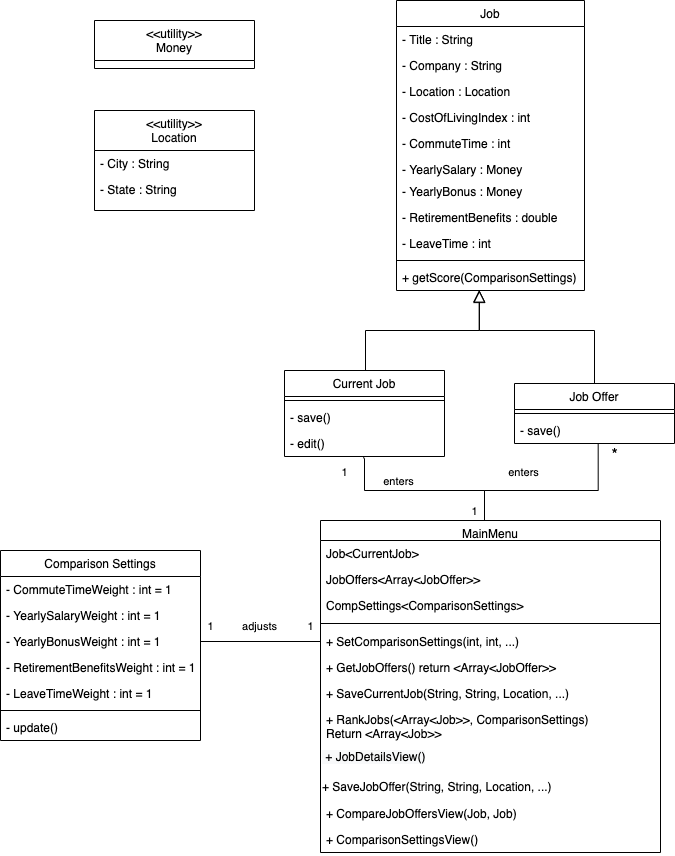

The diagram above was exported from draw.io. Its source (the exported page's mxGraphModel, read from the mxfile embedded in the PNG):
<mxGraphModel dx="946" dy="542" grid="1" gridSize="10" guides="1" tooltips="1" connect="1" arrows="1" fold="1" page="1" pageScale="1" pageWidth="827" pageHeight="1169" math="0" shadow="0">
  <root>
    <mxCell id="WIyWlLk6GJQsqaUBKTNV-0" />
    <mxCell id="WIyWlLk6GJQsqaUBKTNV-1" parent="WIyWlLk6GJQsqaUBKTNV-0" />
    <mxCell id="6up2K7sMMD0OTqcilgGG-11" value="" style="endArrow=block;endSize=10;endFill=0;shadow=0;strokeWidth=1;rounded=0;edgeStyle=elbowEdgeStyle;elbow=vertical;exitX=0.5;exitY=0;exitDx=0;exitDy=0;entryX=0.44;entryY=0.979;entryDx=0;entryDy=0;entryPerimeter=0;" parent="WIyWlLk6GJQsqaUBKTNV-1" target="zkfFHV4jXpPFQw0GAbJ--25" edge="1">
      <mxGeometry width="160" relative="1" as="geometry">
        <mxPoint x="401" y="565" as="sourcePoint" />
        <mxPoint x="550" y="460" as="targetPoint" />
        <Array as="points">
          <mxPoint x="460" y="500" />
        </Array>
      </mxGeometry>
    </mxCell>
    <mxCell id="6up2K7sMMD0OTqcilgGG-15" value="" style="endArrow=block;endSize=10;endFill=0;shadow=0;strokeWidth=1;rounded=0;edgeStyle=elbowEdgeStyle;elbow=vertical;entryX=0.441;entryY=1;entryDx=0;entryDy=0;entryPerimeter=0;" parent="WIyWlLk6GJQsqaUBKTNV-1" target="zkfFHV4jXpPFQw0GAbJ--25" edge="1">
      <mxGeometry width="160" relative="1" as="geometry">
        <mxPoint x="630" y="570" as="sourcePoint" />
        <mxPoint x="515" y="460" as="targetPoint" />
        <Array as="points">
          <mxPoint x="570" y="500" />
        </Array>
      </mxGeometry>
    </mxCell>
    <mxCell id="6up2K7sMMD0OTqcilgGG-86" style="edgeStyle=orthogonalEdgeStyle;rounded=0;orthogonalLoop=1;jettySize=auto;html=1;entryX=0.492;entryY=1.038;entryDx=0;entryDy=0;entryPerimeter=0;endArrow=none;endFill=0;fontSize=16;" parent="WIyWlLk6GJQsqaUBKTNV-1" target="6up2K7sMMD0OTqcilgGG-60" edge="1">
      <mxGeometry relative="1" as="geometry">
        <mxPoint x="499.0000000000002" y="692" as="sourcePoint" />
        <mxPoint x="376" y="628.338" as="targetPoint" />
        <Array as="points">
          <mxPoint x="520" y="692" />
          <mxPoint x="520" y="660" />
          <mxPoint x="400" y="660" />
          <mxPoint x="400" y="628" />
          <mxPoint x="399" y="628" />
        </Array>
      </mxGeometry>
    </mxCell>
    <mxCell id="6up2K7sMMD0OTqcilgGG-91" style="edgeStyle=orthogonalEdgeStyle;rounded=0;orthogonalLoop=1;jettySize=auto;html=1;exitX=0.5;exitY=0;exitDx=0;exitDy=0;entryX=0.523;entryY=1.019;entryDx=0;entryDy=0;entryPerimeter=0;endArrow=none;endFill=0;fontSize=16;" parent="WIyWlLk6GJQsqaUBKTNV-1" target="6up2K7sMMD0OTqcilgGG-62" edge="1">
      <mxGeometry relative="1" as="geometry">
        <mxPoint x="499" y="690" as="sourcePoint" />
        <Array as="points">
          <mxPoint x="520" y="690" />
          <mxPoint x="520" y="660" />
          <mxPoint x="634" y="660" />
        </Array>
      </mxGeometry>
    </mxCell>
    <mxCell id="zkfFHV4jXpPFQw0GAbJ--17" value="Job" style="swimlane;fontStyle=0;align=center;verticalAlign=top;childLayout=stackLayout;horizontal=1;startSize=26;horizontalStack=0;resizeParent=1;resizeLast=0;collapsible=1;marginBottom=0;rounded=0;shadow=0;strokeWidth=1;" parent="WIyWlLk6GJQsqaUBKTNV-1" vertex="1">
      <mxGeometry x="432" y="170" width="188" height="290" as="geometry">
        <mxRectangle x="550" y="140" width="160" height="26" as="alternateBounds" />
      </mxGeometry>
    </mxCell>
    <mxCell id="zkfFHV4jXpPFQw0GAbJ--18" value="- Title : String" style="text;align=left;verticalAlign=top;spacingLeft=4;spacingRight=4;overflow=hidden;rotatable=0;points=[[0,0.5],[1,0.5]];portConstraint=eastwest;" parent="zkfFHV4jXpPFQw0GAbJ--17" vertex="1">
      <mxGeometry y="26" width="188" height="26" as="geometry" />
    </mxCell>
    <mxCell id="zkfFHV4jXpPFQw0GAbJ--19" value="- Company : String" style="text;align=left;verticalAlign=top;spacingLeft=4;spacingRight=4;overflow=hidden;rotatable=0;points=[[0,0.5],[1,0.5]];portConstraint=eastwest;rounded=0;shadow=0;html=0;" parent="zkfFHV4jXpPFQw0GAbJ--17" vertex="1">
      <mxGeometry y="52" width="188" height="26" as="geometry" />
    </mxCell>
    <mxCell id="zkfFHV4jXpPFQw0GAbJ--20" value="- Location : Location" style="text;align=left;verticalAlign=top;spacingLeft=4;spacingRight=4;overflow=hidden;rotatable=0;points=[[0,0.5],[1,0.5]];portConstraint=eastwest;rounded=0;shadow=0;html=0;" parent="zkfFHV4jXpPFQw0GAbJ--17" vertex="1">
      <mxGeometry y="78" width="188" height="26" as="geometry" />
    </mxCell>
    <mxCell id="zkfFHV4jXpPFQw0GAbJ--21" value="- CostOfLivingIndex : int" style="text;align=left;verticalAlign=top;spacingLeft=4;spacingRight=4;overflow=hidden;rotatable=0;points=[[0,0.5],[1,0.5]];portConstraint=eastwest;rounded=0;shadow=0;html=0;" parent="zkfFHV4jXpPFQw0GAbJ--17" vertex="1">
      <mxGeometry y="104" width="188" height="26" as="geometry" />
    </mxCell>
    <mxCell id="zkfFHV4jXpPFQw0GAbJ--22" value="- CommuteTime : int&#10;" style="text;align=left;verticalAlign=top;spacingLeft=4;spacingRight=4;overflow=hidden;rotatable=0;points=[[0,0.5],[1,0.5]];portConstraint=eastwest;rounded=0;shadow=0;html=0;" parent="zkfFHV4jXpPFQw0GAbJ--17" vertex="1">
      <mxGeometry y="130" width="188" height="26" as="geometry" />
    </mxCell>
    <mxCell id="6up2K7sMMD0OTqcilgGG-1" value="- YearlySalary : Money" style="text;align=left;verticalAlign=top;spacingLeft=4;spacingRight=4;overflow=hidden;rotatable=0;points=[[0,0.5],[1,0.5]];portConstraint=eastwest;rounded=0;shadow=0;html=0;" parent="zkfFHV4jXpPFQw0GAbJ--17" vertex="1">
      <mxGeometry y="156" width="188" height="22" as="geometry" />
    </mxCell>
    <mxCell id="6up2K7sMMD0OTqcilgGG-2" value="- YearlyBonus : Money" style="text;align=left;verticalAlign=top;spacingLeft=4;spacingRight=4;overflow=hidden;rotatable=0;points=[[0,0.5],[1,0.5]];portConstraint=eastwest;rounded=0;shadow=0;html=0;" parent="zkfFHV4jXpPFQw0GAbJ--17" vertex="1">
      <mxGeometry y="178" width="188" height="26" as="geometry" />
    </mxCell>
    <mxCell id="6up2K7sMMD0OTqcilgGG-3" value="- RetirementBenefits : double" style="text;align=left;verticalAlign=top;spacingLeft=4;spacingRight=4;overflow=hidden;rotatable=0;points=[[0,0.5],[1,0.5]];portConstraint=eastwest;rounded=0;shadow=0;html=0;" parent="zkfFHV4jXpPFQw0GAbJ--17" vertex="1">
      <mxGeometry y="204" width="188" height="26" as="geometry" />
    </mxCell>
    <mxCell id="6up2K7sMMD0OTqcilgGG-6" value="- LeaveTime : int" style="text;align=left;verticalAlign=top;spacingLeft=4;spacingRight=4;overflow=hidden;rotatable=0;points=[[0,0.5],[1,0.5]];portConstraint=eastwest;rounded=0;shadow=0;html=0;" parent="zkfFHV4jXpPFQw0GAbJ--17" vertex="1">
      <mxGeometry y="230" width="188" height="26" as="geometry" />
    </mxCell>
    <mxCell id="zkfFHV4jXpPFQw0GAbJ--23" value="" style="line;html=1;strokeWidth=1;align=left;verticalAlign=middle;spacingTop=-1;spacingLeft=3;spacingRight=3;rotatable=0;labelPosition=right;points=[];portConstraint=eastwest;" parent="zkfFHV4jXpPFQw0GAbJ--17" vertex="1">
      <mxGeometry y="256" width="188" height="8" as="geometry" />
    </mxCell>
    <mxCell id="zkfFHV4jXpPFQw0GAbJ--25" value="+ getScore(ComparisonSettings)" style="text;align=left;verticalAlign=top;spacingLeft=4;spacingRight=4;overflow=hidden;rotatable=0;points=[[0,0.5],[1,0.5]];portConstraint=eastwest;" parent="zkfFHV4jXpPFQw0GAbJ--17" vertex="1">
      <mxGeometry y="264" width="188" height="26" as="geometry" />
    </mxCell>
    <mxCell id="6up2K7sMMD0OTqcilgGG-83" value="&lt;font style=&quot;font-size: 11px&quot;&gt;adjusts&lt;/font&gt;" style="text;html=1;align=center;verticalAlign=middle;resizable=0;points=[];autosize=1;fontSize=16;" parent="WIyWlLk6GJQsqaUBKTNV-1" vertex="1">
      <mxGeometry x="270" y="780" width="50" height="30" as="geometry" />
    </mxCell>
    <mxCell id="6up2K7sMMD0OTqcilgGG-84" value="&lt;font style=&quot;font-size: 11px&quot;&gt;1&lt;/font&gt;" style="text;html=1;align=center;verticalAlign=middle;resizable=0;points=[];autosize=1;fontSize=16;" parent="WIyWlLk6GJQsqaUBKTNV-1" vertex="1">
      <mxGeometry x="336" y="780" width="20" height="30" as="geometry" />
    </mxCell>
    <mxCell id="6up2K7sMMD0OTqcilgGG-85" value="&lt;font style=&quot;font-size: 11px&quot;&gt;1&lt;/font&gt;" style="text;html=1;align=center;verticalAlign=middle;resizable=0;points=[];autosize=1;fontSize=16;" parent="WIyWlLk6GJQsqaUBKTNV-1" vertex="1">
      <mxGeometry x="236" y="780" width="20" height="30" as="geometry" />
    </mxCell>
    <mxCell id="6up2K7sMMD0OTqcilgGG-87" value="&lt;font style=&quot;font-size: 11px&quot;&gt;enters&lt;/font&gt;" style="text;html=1;align=center;verticalAlign=middle;resizable=0;points=[];autosize=1;fontSize=16;" parent="WIyWlLk6GJQsqaUBKTNV-1" vertex="1">
      <mxGeometry x="409" y="635" width="50" height="30" as="geometry" />
    </mxCell>
    <mxCell id="6up2K7sMMD0OTqcilgGG-88" value="&lt;font style=&quot;font-size: 11px&quot;&gt;1&lt;/font&gt;" style="text;html=1;align=center;verticalAlign=middle;resizable=0;points=[];autosize=1;fontSize=16;" parent="WIyWlLk6GJQsqaUBKTNV-1" vertex="1">
      <mxGeometry x="370" y="626" width="20" height="30" as="geometry" />
    </mxCell>
    <mxCell id="6up2K7sMMD0OTqcilgGG-89" value="&lt;font style=&quot;font-size: 11px&quot;&gt;1&lt;/font&gt;" style="text;html=1;align=center;verticalAlign=middle;resizable=0;points=[];autosize=1;fontSize=16;" parent="WIyWlLk6GJQsqaUBKTNV-1" vertex="1">
      <mxGeometry x="500" y="665" width="20" height="30" as="geometry" />
    </mxCell>
    <mxCell id="6up2K7sMMD0OTqcilgGG-92" value="&lt;font style=&quot;font-size: 11px&quot;&gt;enters&lt;/font&gt;" style="text;html=1;align=center;verticalAlign=middle;resizable=0;points=[];autosize=1;fontSize=16;" parent="WIyWlLk6GJQsqaUBKTNV-1" vertex="1">
      <mxGeometry x="534" y="626" width="50" height="30" as="geometry" />
    </mxCell>
    <mxCell id="6up2K7sMMD0OTqcilgGG-93" value="*" style="text;html=1;align=center;verticalAlign=middle;resizable=0;points=[];autosize=1;fontSize=16;" parent="WIyWlLk6GJQsqaUBKTNV-1" vertex="1">
      <mxGeometry x="640" y="615" width="20" height="20" as="geometry" />
    </mxCell>
    <mxCell id="6up2K7sMMD0OTqcilgGG-101" value="MainMenu" style="swimlane;fontStyle=0;align=center;verticalAlign=top;childLayout=stackLayout;horizontal=1;startSize=20;horizontalStack=0;resizeParent=1;resizeLast=0;collapsible=1;marginBottom=0;rounded=0;shadow=0;strokeWidth=1;" parent="WIyWlLk6GJQsqaUBKTNV-1" vertex="1">
      <mxGeometry x="356" y="690" width="340" height="332" as="geometry">
        <mxRectangle x="340" y="380" width="170" height="26" as="alternateBounds" />
      </mxGeometry>
    </mxCell>
    <mxCell id="6up2K7sMMD0OTqcilgGG-103" value="Job&lt;CurrentJob&gt;" style="text;align=left;verticalAlign=top;spacingLeft=4;spacingRight=4;overflow=hidden;rotatable=0;points=[[0,0.5],[1,0.5]];portConstraint=eastwest;" parent="6up2K7sMMD0OTqcilgGG-101" vertex="1">
      <mxGeometry y="20" width="340" height="26" as="geometry" />
    </mxCell>
    <mxCell id="6up2K7sMMD0OTqcilgGG-104" value="JobOffers&lt;Array&lt;JobOffer&gt;&gt;" style="text;align=left;verticalAlign=top;spacingLeft=4;spacingRight=4;overflow=hidden;rotatable=0;points=[[0,0.5],[1,0.5]];portConstraint=eastwest;" parent="6up2K7sMMD0OTqcilgGG-101" vertex="1">
      <mxGeometry y="46" width="340" height="26" as="geometry" />
    </mxCell>
    <mxCell id="6up2K7sMMD0OTqcilgGG-108" value="CompSettings&lt;ComparisonSettings&gt;" style="text;align=left;verticalAlign=top;spacingLeft=4;spacingRight=4;overflow=hidden;rotatable=0;points=[[0,0.5],[1,0.5]];portConstraint=eastwest;" parent="6up2K7sMMD0OTqcilgGG-101" vertex="1">
      <mxGeometry y="72" width="340" height="26" as="geometry" />
    </mxCell>
    <mxCell id="6up2K7sMMD0OTqcilgGG-102" value="" style="line;html=1;strokeWidth=1;align=left;verticalAlign=middle;spacingTop=-1;spacingLeft=3;spacingRight=3;rotatable=0;labelPosition=right;points=[];portConstraint=eastwest;" parent="6up2K7sMMD0OTqcilgGG-101" vertex="1">
      <mxGeometry y="98" width="340" height="10" as="geometry" />
    </mxCell>
    <mxCell id="6up2K7sMMD0OTqcilgGG-107" value="+ SetComparisonSettings(int, int, ...)" style="text;align=left;verticalAlign=top;spacingLeft=4;spacingRight=4;overflow=hidden;rotatable=0;points=[[0,0.5],[1,0.5]];portConstraint=eastwest;" parent="6up2K7sMMD0OTqcilgGG-101" vertex="1">
      <mxGeometry y="108" width="340" height="26" as="geometry" />
    </mxCell>
    <mxCell id="6up2K7sMMD0OTqcilgGG-110" value="+ GetJobOffers() return &lt;Array&lt;JobOffer&gt;&gt;" style="text;align=left;verticalAlign=top;spacingLeft=4;spacingRight=4;overflow=hidden;rotatable=0;points=[[0,0.5],[1,0.5]];portConstraint=eastwest;" parent="6up2K7sMMD0OTqcilgGG-101" vertex="1">
      <mxGeometry y="134" width="340" height="26" as="geometry" />
    </mxCell>
    <mxCell id="6up2K7sMMD0OTqcilgGG-111" value="+ SaveCurrentJob(String, String, Location, ...) " style="text;align=left;verticalAlign=top;spacingLeft=4;spacingRight=4;overflow=hidden;rotatable=0;points=[[0,0.5],[1,0.5]];portConstraint=eastwest;" parent="6up2K7sMMD0OTqcilgGG-101" vertex="1">
      <mxGeometry y="160" width="340" height="26" as="geometry" />
    </mxCell>
    <mxCell id="6up2K7sMMD0OTqcilgGG-112" value="+ RankJobs(&lt;Array&lt;Job&gt;&gt;, ComparisonSettings)  &#10;Return &lt;Array&lt;Job&gt;&gt;" style="text;align=left;verticalAlign=top;spacingLeft=4;spacingRight=4;overflow=hidden;rotatable=0;points=[[0,0.5],[1,0.5]];portConstraint=eastwest;" parent="6up2K7sMMD0OTqcilgGG-101" vertex="1">
      <mxGeometry y="186" width="340" height="34" as="geometry" />
    </mxCell>
    <mxCell id="6up2K7sMMD0OTqcilgGG-113" value="&lt;span style=&quot;color: rgb(0 , 0 , 0) ; font-family: &amp;#34;helvetica&amp;#34; ; font-size: 12px ; font-style: normal ; font-weight: 400 ; letter-spacing: normal ; text-align: left ; text-indent: 0px ; text-transform: none ; word-spacing: 0px ; background-color: rgb(248 , 249 , 250) ; display: inline ; float: none&quot;&gt;&amp;nbsp;+ JobDetailsView()&lt;/span&gt;" style="text;whiteSpace=wrap;html=1;fontSize=16;" parent="6up2K7sMMD0OTqcilgGG-101" vertex="1">
      <mxGeometry y="220" width="340" height="30" as="geometry" />
    </mxCell>
    <mxCell id="OJv_VnHHyKN30fPK_wOO-0" value="&lt;span style=&quot;font-size: 12px&quot;&gt;+ SaveJobOffer(String, String, Location, ...)&amp;nbsp;&lt;/span&gt;" style="text;whiteSpace=wrap;html=1;fontSize=16;" vertex="1" parent="6up2K7sMMD0OTqcilgGG-101">
      <mxGeometry y="250" width="340" height="30" as="geometry" />
    </mxCell>
    <mxCell id="6up2K7sMMD0OTqcilgGG-114" value="+ CompareJobOffersView(Job, Job)" style="text;align=left;verticalAlign=top;spacingLeft=4;spacingRight=4;overflow=hidden;rotatable=0;points=[[0,0.5],[1,0.5]];portConstraint=eastwest;" parent="6up2K7sMMD0OTqcilgGG-101" vertex="1">
      <mxGeometry y="280" width="340" height="26" as="geometry" />
    </mxCell>
    <mxCell id="6up2K7sMMD0OTqcilgGG-115" value="+ ComparisonSettingsView()" style="text;align=left;verticalAlign=top;spacingLeft=4;spacingRight=4;overflow=hidden;rotatable=0;points=[[0,0.5],[1,0.5]];portConstraint=eastwest;" parent="6up2K7sMMD0OTqcilgGG-101" vertex="1">
      <mxGeometry y="306" width="340" height="26" as="geometry" />
    </mxCell>
    <mxCell id="6up2K7sMMD0OTqcilgGG-7" value="Current Job" style="swimlane;fontStyle=0;align=center;verticalAlign=top;childLayout=stackLayout;horizontal=1;startSize=26;horizontalStack=0;resizeParent=1;resizeLast=0;collapsible=1;marginBottom=0;rounded=0;shadow=0;strokeWidth=1;" parent="WIyWlLk6GJQsqaUBKTNV-1" vertex="1">
      <mxGeometry x="320" y="540" width="160" height="86" as="geometry">
        <mxRectangle x="340" y="380" width="170" height="26" as="alternateBounds" />
      </mxGeometry>
    </mxCell>
    <mxCell id="6up2K7sMMD0OTqcilgGG-9" value="" style="line;html=1;strokeWidth=1;align=left;verticalAlign=middle;spacingTop=-1;spacingLeft=3;spacingRight=3;rotatable=0;labelPosition=right;points=[];portConstraint=eastwest;" parent="6up2K7sMMD0OTqcilgGG-7" vertex="1">
      <mxGeometry y="26" width="160" height="8" as="geometry" />
    </mxCell>
    <mxCell id="6up2K7sMMD0OTqcilgGG-61" value="- save() " style="text;align=left;verticalAlign=top;spacingLeft=4;spacingRight=4;overflow=hidden;rotatable=0;points=[[0,0.5],[1,0.5]];portConstraint=eastwest;" parent="6up2K7sMMD0OTqcilgGG-7" vertex="1">
      <mxGeometry y="34" width="160" height="26" as="geometry" />
    </mxCell>
    <mxCell id="6up2K7sMMD0OTqcilgGG-60" value="- edit()" style="text;align=left;verticalAlign=top;spacingLeft=4;spacingRight=4;overflow=hidden;rotatable=0;points=[[0,0.5],[1,0.5]];portConstraint=eastwest;" parent="6up2K7sMMD0OTqcilgGG-7" vertex="1">
      <mxGeometry y="60" width="160" height="26" as="geometry" />
    </mxCell>
    <mxCell id="6up2K7sMMD0OTqcilgGG-119" style="edgeStyle=orthogonalEdgeStyle;rounded=0;orthogonalLoop=1;jettySize=auto;html=1;exitX=1;exitY=0.5;exitDx=0;exitDy=0;entryX=0;entryY=0.5;entryDx=0;entryDy=0;endArrow=none;endFill=0;fontSize=16;" parent="WIyWlLk6GJQsqaUBKTNV-1" source="6up2K7sMMD0OTqcilgGG-17" target="6up2K7sMMD0OTqcilgGG-107" edge="1">
      <mxGeometry relative="1" as="geometry" />
    </mxCell>
    <mxCell id="zkfFHV4jXpPFQw0GAbJ--6" value="Comparison Settings" style="swimlane;fontStyle=0;align=center;verticalAlign=top;childLayout=stackLayout;horizontal=1;startSize=26;horizontalStack=0;resizeParent=1;resizeLast=0;collapsible=1;marginBottom=0;rounded=0;shadow=0;strokeWidth=1;" parent="WIyWlLk6GJQsqaUBKTNV-1" vertex="1">
      <mxGeometry x="36" y="720" width="200" height="190" as="geometry">
        <mxRectangle x="130" y="380" width="160" height="26" as="alternateBounds" />
      </mxGeometry>
    </mxCell>
    <mxCell id="zkfFHV4jXpPFQw0GAbJ--7" value="- CommuteTimeWeight : int = 1" style="text;align=left;verticalAlign=top;spacingLeft=4;spacingRight=4;overflow=hidden;rotatable=0;points=[[0,0.5],[1,0.5]];portConstraint=eastwest;" parent="zkfFHV4jXpPFQw0GAbJ--6" vertex="1">
      <mxGeometry y="26" width="200" height="26" as="geometry" />
    </mxCell>
    <mxCell id="zkfFHV4jXpPFQw0GAbJ--8" value="- YearlySalaryWeight : int = 1" style="text;align=left;verticalAlign=top;spacingLeft=4;spacingRight=4;overflow=hidden;rotatable=0;points=[[0,0.5],[1,0.5]];portConstraint=eastwest;rounded=0;shadow=0;html=0;" parent="zkfFHV4jXpPFQw0GAbJ--6" vertex="1">
      <mxGeometry y="52" width="200" height="26" as="geometry" />
    </mxCell>
    <mxCell id="6up2K7sMMD0OTqcilgGG-17" value="- YearlyBonusWeight : int = 1" style="text;align=left;verticalAlign=top;spacingLeft=4;spacingRight=4;overflow=hidden;rotatable=0;points=[[0,0.5],[1,0.5]];portConstraint=eastwest;rounded=0;shadow=0;html=0;" parent="zkfFHV4jXpPFQw0GAbJ--6" vertex="1">
      <mxGeometry y="78" width="200" height="26" as="geometry" />
    </mxCell>
    <mxCell id="6up2K7sMMD0OTqcilgGG-18" value="- RetirementBenefitsWeight : int = 1" style="text;align=left;verticalAlign=top;spacingLeft=4;spacingRight=4;overflow=hidden;rotatable=0;points=[[0,0.5],[1,0.5]];portConstraint=eastwest;rounded=0;shadow=0;html=0;" parent="zkfFHV4jXpPFQw0GAbJ--6" vertex="1">
      <mxGeometry y="104" width="200" height="26" as="geometry" />
    </mxCell>
    <mxCell id="6up2K7sMMD0OTqcilgGG-19" value="- LeaveTimeWeight : int = 1&#10;" style="text;align=left;verticalAlign=top;spacingLeft=4;spacingRight=4;overflow=hidden;rotatable=0;points=[[0,0.5],[1,0.5]];portConstraint=eastwest;rounded=0;shadow=0;html=0;" parent="zkfFHV4jXpPFQw0GAbJ--6" vertex="1">
      <mxGeometry y="130" width="200" height="26" as="geometry" />
    </mxCell>
    <mxCell id="zkfFHV4jXpPFQw0GAbJ--9" value="" style="line;html=1;strokeWidth=1;align=left;verticalAlign=middle;spacingTop=-1;spacingLeft=3;spacingRight=3;rotatable=0;labelPosition=right;points=[];portConstraint=eastwest;" parent="zkfFHV4jXpPFQw0GAbJ--6" vertex="1">
      <mxGeometry y="156" width="200" height="8" as="geometry" />
    </mxCell>
    <mxCell id="6up2K7sMMD0OTqcilgGG-70" value="- update()" style="text;align=left;verticalAlign=top;spacingLeft=4;spacingRight=4;overflow=hidden;rotatable=0;points=[[0,0.5],[1,0.5]];portConstraint=eastwest;" parent="zkfFHV4jXpPFQw0GAbJ--6" vertex="1">
      <mxGeometry y="164" width="200" height="26" as="geometry" />
    </mxCell>
    <mxCell id="6up2K7sMMD0OTqcilgGG-12" value="Job Offer" style="swimlane;fontStyle=0;align=center;verticalAlign=top;childLayout=stackLayout;horizontal=1;startSize=26;horizontalStack=0;resizeParent=1;resizeLast=0;collapsible=1;marginBottom=0;rounded=0;shadow=0;strokeWidth=1;" parent="WIyWlLk6GJQsqaUBKTNV-1" vertex="1">
      <mxGeometry x="550" y="553" width="160" height="60" as="geometry">
        <mxRectangle x="340" y="380" width="170" height="26" as="alternateBounds" />
      </mxGeometry>
    </mxCell>
    <mxCell id="6up2K7sMMD0OTqcilgGG-13" value="" style="line;html=1;strokeWidth=1;align=left;verticalAlign=middle;spacingTop=-1;spacingLeft=3;spacingRight=3;rotatable=0;labelPosition=right;points=[];portConstraint=eastwest;" parent="6up2K7sMMD0OTqcilgGG-12" vertex="1">
      <mxGeometry y="26" width="160" height="8" as="geometry" />
    </mxCell>
    <mxCell id="6up2K7sMMD0OTqcilgGG-62" value="- save()" style="text;align=left;verticalAlign=top;spacingLeft=4;spacingRight=4;overflow=hidden;rotatable=0;points=[[0,0.5],[1,0.5]];portConstraint=eastwest;" parent="6up2K7sMMD0OTqcilgGG-12" vertex="1">
      <mxGeometry y="34" width="160" height="26" as="geometry" />
    </mxCell>
    <mxCell id="6up2K7sMMD0OTqcilgGG-66" value="&lt;&lt;utility&gt;&gt;&#10;Location" style="swimlane;fontStyle=0;align=center;verticalAlign=top;childLayout=stackLayout;horizontal=1;startSize=40;horizontalStack=0;resizeParent=1;resizeLast=0;collapsible=1;marginBottom=0;rounded=0;shadow=0;strokeWidth=1;" parent="WIyWlLk6GJQsqaUBKTNV-1" vertex="1">
      <mxGeometry x="130" y="280" width="160" height="100" as="geometry">
        <mxRectangle x="190" y="850" width="170" height="26" as="alternateBounds" />
      </mxGeometry>
    </mxCell>
    <mxCell id="6up2K7sMMD0OTqcilgGG-69" value="- City : String" style="text;align=left;verticalAlign=top;spacingLeft=4;spacingRight=4;overflow=hidden;rotatable=0;points=[[0,0.5],[1,0.5]];portConstraint=eastwest;rounded=0;shadow=0;html=0;" parent="6up2K7sMMD0OTqcilgGG-66" vertex="1">
      <mxGeometry y="40" width="160" height="26" as="geometry" />
    </mxCell>
    <mxCell id="6up2K7sMMD0OTqcilgGG-68" value="- State : String" style="text;align=left;verticalAlign=top;spacingLeft=4;spacingRight=4;overflow=hidden;rotatable=0;points=[[0,0.5],[1,0.5]];portConstraint=eastwest;rounded=0;shadow=0;html=0;" parent="6up2K7sMMD0OTqcilgGG-66" vertex="1">
      <mxGeometry y="66" width="160" height="26" as="geometry" />
    </mxCell>
    <mxCell id="6up2K7sMMD0OTqcilgGG-63" value="&lt;&lt;utility&gt;&gt;&#10;Money" style="swimlane;fontStyle=0;align=center;verticalAlign=top;childLayout=stackLayout;horizontal=1;startSize=40;horizontalStack=0;resizeParent=1;resizeLast=0;collapsible=1;marginBottom=0;rounded=0;shadow=0;strokeWidth=1;" parent="WIyWlLk6GJQsqaUBKTNV-1" vertex="1">
      <mxGeometry x="130" y="190" width="160" height="48" as="geometry">
        <mxRectangle x="190" y="850" width="170" height="26" as="alternateBounds" />
      </mxGeometry>
    </mxCell>
  </root>
</mxGraphModel>